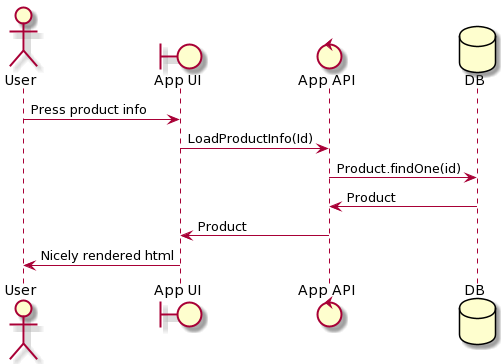

The diagram above was rendered by PlantUML. Its source (embedded in the PNG):
@startuml
Actor User
Boundary "App UI"
Control "App API"
Database "DB"

User -> "App UI" : Press product info
"App UI" -> "App API" : LoadProductInfo(Id)
"App API" -> "DB" : Product.findOne(id)
"App API" <- "DB" : Product
"App UI" <- "App API" : Product
"User" <- "App UI" : Nicely rendered html
@enduml